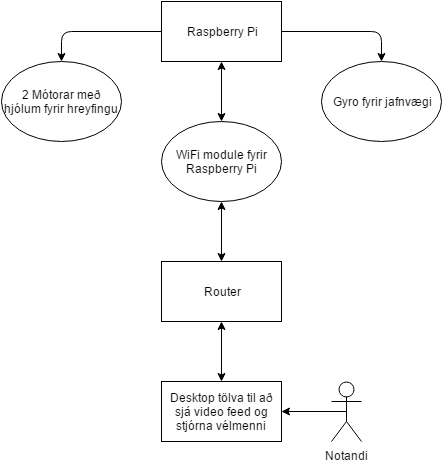

The diagram above was exported from draw.io. Its source (the exported page's mxGraphModel, read from the mxfile embedded in the PNG):
<mxGraphModel dx="1186" dy="690" grid="1" gridSize="10" guides="1" tooltips="1" connect="1" arrows="1" fold="1" page="1" pageScale="1" pageWidth="850" pageHeight="1100" background="#ffffff" math="0" shadow="0">
  <root>
    <mxCell id="0" />
    <mxCell id="1" parent="0" />
    <mxCell id="2" value="Raspberry Pi" style="whiteSpace=wrap;html=1;" parent="1" vertex="1">
      <mxGeometry x="360" y="500" width="120" height="60" as="geometry" />
    </mxCell>
    <mxCell id="4" value="Router" style="whiteSpace=wrap;html=1;" parent="1" vertex="1">
      <mxGeometry x="360" y="760" width="120" height="60" as="geometry" />
    </mxCell>
    <mxCell id="5" value="Desktop tölva til að sjá video feed og stjórna vélmenni" style="whiteSpace=wrap;html=1;" parent="1" vertex="1">
      <mxGeometry x="360" y="880" width="120" height="60" as="geometry" />
    </mxCell>
    <mxCell id="8" value="2 Mótorar með hjólum fyrir hreyfingu" style="ellipse;whiteSpace=wrap;html=1;" parent="1" vertex="1">
      <mxGeometry x="200" y="560" width="120" height="80" as="geometry" />
    </mxCell>
    <mxCell id="9" value="Gyro fyrir jafnvægi" style="ellipse;whiteSpace=wrap;html=1;" parent="1" vertex="1">
      <mxGeometry x="520" y="560" width="120" height="80" as="geometry" />
    </mxCell>
    <mxCell id="10" value="WiFi module fyrir Raspberry Pi" style="ellipse;whiteSpace=wrap;html=1;" parent="1" vertex="1">
      <mxGeometry x="360" y="620" width="120" height="80" as="geometry" />
    </mxCell>
    <mxCell id="11" value="" style="endArrow=classic;html=1;exitX=0;exitY=0.5;entryX=0.5;entryY=0;" parent="1" source="2" target="8" edge="1">
      <mxGeometry width="50" height="50" relative="1" as="geometry">
        <mxPoint x="210" y="920" as="sourcePoint" />
        <mxPoint x="260" y="870" as="targetPoint" />
        <Array as="points">
          <mxPoint x="260" y="530" />
        </Array>
      </mxGeometry>
    </mxCell>
    <mxCell id="12" value="" style="endArrow=classic;html=1;exitX=1;exitY=0.5;entryX=0.5;entryY=0;" parent="1" source="2" target="9" edge="1">
      <mxGeometry width="50" height="50" relative="1" as="geometry">
        <mxPoint x="200" y="1000" as="sourcePoint" />
        <mxPoint x="250" y="950" as="targetPoint" />
        <Array as="points">
          <mxPoint x="580" y="530" />
        </Array>
      </mxGeometry>
    </mxCell>
    <mxCell id="15" value="" style="endArrow=classic;startArrow=classic;html=1;exitX=0.5;exitY=1;entryX=0.5;entryY=0;" parent="1" source="4" target="5" edge="1">
      <mxGeometry width="50" height="50" relative="1" as="geometry">
        <mxPoint x="200" y="1010" as="sourcePoint" />
        <mxPoint x="250" y="960" as="targetPoint" />
      </mxGeometry>
    </mxCell>
    <mxCell id="17" value="" style="endArrow=classic;startArrow=classic;html=1;exitX=0.5;exitY=1;entryX=0.5;entryY=0;" parent="1" edge="1">
      <mxGeometry x="420" y="700" width="50" height="50" as="geometry">
        <mxPoint x="420" y="700" as="sourcePoint" />
        <mxPoint x="420" y="760" as="targetPoint" />
      </mxGeometry>
    </mxCell>
    <mxCell id="18" value="" style="endArrow=classic;startArrow=classic;html=1;exitX=0.5;exitY=1;entryX=0.5;entryY=0;" parent="1" edge="1">
      <mxGeometry x="420" y="560" width="50" height="50" as="geometry">
        <mxPoint x="420" y="560" as="sourcePoint" />
        <mxPoint x="420" y="620" as="targetPoint" />
      </mxGeometry>
    </mxCell>
    <mxCell id="23" style="edgeStyle=orthogonalEdgeStyle;rounded=0;html=1;exitX=0.5;exitY=0.5;exitPerimeter=0;entryX=1;entryY=0.5;jettySize=auto;orthogonalLoop=1;" parent="1" source="19" target="5" edge="1">
      <mxGeometry relative="1" as="geometry" />
    </mxCell>
    <mxCell id="19" value="Notandi" style="shape=umlActor;verticalLabelPosition=bottom;labelBackgroundColor=#ffffff;verticalAlign=top;html=1;" parent="1" vertex="1">
      <mxGeometry x="530" y="880" width="30" height="60" as="geometry" />
    </mxCell>
  </root>
</mxGraphModel>